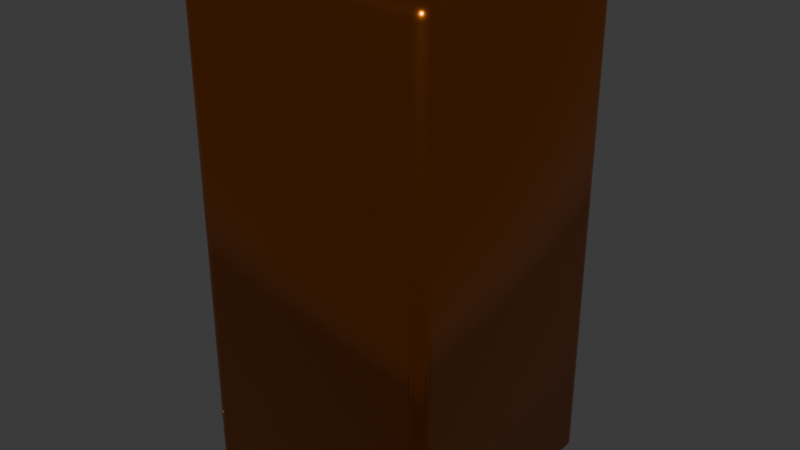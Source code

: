 # Source: blend.blend  (saved by Blender 5.0.118; exported with 4.5.12 LTS)
import bpy
from mathutils import Matrix  # noqa: F401  (used for matrix-valued properties, if any)

bpy.ops.wm.read_factory_settings(use_empty=True)
scene = bpy.context.scene
scene.name = 'Scene'

# ---- collections
col_collection = bpy.data.collections.new('Collection'); scene.collection.children.link(col_collection)

# ---- materials (node trees are filled in below, after node groups)
mat_material = bpy.data.materials.new('Material')
mat_material.alpha_threshold = 0.0
mat_material.use_backface_culling_lightprobe_volume = False
mat_material.roughness = 0.5
mat_material.line_color = (0.0, 0.0, 0.0, 1.0)

# ---- material node trees
mat_material.use_nodes = True; mat_material.node_tree.nodes.clear()
_N = mat_material.node_tree.nodes; _L = mat_material.node_tree.links
n0 = _N.new('ShaderNodeOutputMaterial'); n0.name = 'Material Output'; n0.location = (200, 100)
n1 = _N.new('ShaderNodeBsdfPrincipled'); n1.name = 'Principled BSDF'; n1.location = (-200, 100)
n1.inputs[0].default_value = (0.8, 0.1971, 0.0, 1.0)
n1.inputs[1].default_value = 1.0
n1.inputs[2].default_value = 0.25
n1.inputs[3].default_value = 1.0
_L.new(n1.outputs[0], n0.inputs[0])
n0.is_active_output = True

# ---- world
world_world = bpy.data.worlds.new('World'); scene.world = world_world
world_world.use_nodes = True; world_world.node_tree.nodes.clear()
_N = world_world.node_tree.nodes; _L = world_world.node_tree.links
n0 = _N.new('ShaderNodeOutputWorld'); n0.name = 'World Output'; n0.location = (200, 100)
n1 = _N.new('ShaderNodeBackground'); n1.name = 'Background'; n1.location = (-200, 100)
n1.inputs[0].default_value = (0.05088, 0.05088, 0.05088, 1.0)
_L.new(n1.outputs[0], n0.inputs[0])
n0.is_active_output = True
world_world.color = (0.05088, 0.05088, 0.05088)
world_world.sun_shadow_jitter_overblur = 0.0

# ---- meshes
me_cube = bpy.data.meshes.new('Cube')
me_cube.from_pydata([(0.8992, 1.0, 2.899), (0.8992, 0.8992, 3.0), (1.0, 0.8992, 2.899), (0.8992, 0.9951, 2.93), (0.8992, 0.9808, 2.958), (0.9304, 0.9951, 2.899), (0.9312, 0.9892, 2.931), (0.9301, 0.9757, 2.957), (0.9584, 0.9808, 2.899), (0.9571, 0.9756, 2.93), (0.9525, 0.9661, 2.953), (0.9304, 0.8992, 2.995), (0.9584, 0.8992, 2.981), (0.8992, 0.9304, 2.995), (0.9314, 0.9312, 2.989), (0.9571, 0.9301, 2.976), (0.8992, 0.9584, 2.981), (0.9302, 0.9571, 2.976), (0.9525, 0.9525, 2.966), (0.9951, 0.9304, 2.899), (0.9808, 0.9584, 2.899), (0.9951, 0.8992, 2.93), (0.9892, 0.9314, 2.931), (0.9757, 0.9571, 2.93), (0.9808, 0.8992, 2.958), (0.9756, 0.9302, 2.957), (0.9661, 0.9525, 2.953), (0.8992, 1.0, -1.0), (1.0, 0.8992, -1.0), (0.9304, 0.9951, -1.0), (0.9585, 0.9808, -1.0), (0.9808, 0.9585, -1.0), (0.9951, 0.9304, -1.0), (1.0, -0.8992, 2.899), (0.8992, -0.8992, 3.0), (0.8992, -1.0, 2.899), (0.9951, -0.8992, 2.93), (0.9808, -0.8992, 2.958), (0.9951, -0.9304, 2.899), (0.9892, -0.9312, 2.931), (0.9757, -0.9301, 2.957), (0.9808, -0.9584, 2.899), (0.9756, -0.9571, 2.93), (0.9661, -0.9525, 2.953), (0.8992, -0.9304, 2.995), (0.8992, -0.9584, 2.981), (0.9304, -0.8992, 2.995), (0.9312, -0.9314, 2.989), (0.9301, -0.9571, 2.976), (0.9584, -0.8992, 2.981), (0.9571, -0.9302, 2.976), (0.9525, -0.9525, 2.966), (0.9304, -0.9951, 2.899), (0.9584, -0.9808, 2.899), (0.8992, -0.9951, 2.93), (0.9314, -0.9892, 2.931), (0.9571, -0.9757, 2.93), (0.8992, -0.9808, 2.958), (0.9302, -0.9756, 2.957), (0.9525, -0.9661, 2.953), (1.0, -0.8992, -1.0), (0.8992, -1.0, -1.0), (0.9951, -0.9304, -1.0), (0.9808, -0.9585, -1.0), (0.9585, -0.9808, -1.0), (0.9304, -0.9951, -1.0), (-0.8992, 1.0, 2.899), (-1.0, 0.8992, 2.899), (-0.8992, 0.8992, 3.0), (-0.9304, 0.9951, 2.899), (-0.9584, 0.9808, 2.899), (-0.8992, 0.9951, 2.93), (-0.9314, 0.9892, 2.931), (-0.9571, 0.9757, 2.93), (-0.8992, 0.9808, 2.958), (-0.9302, 0.9756, 2.957), (-0.9525, 0.9661, 2.953), (-0.9951, 0.8992, 2.93), (-0.9808, 0.8992, 2.958), (-0.9951, 0.9304, 2.899), (-0.9892, 0.9312, 2.931), (-0.9757, 0.9301, 2.957), (-0.9808, 0.9584, 2.899), (-0.9756, 0.9571, 2.93), (-0.9661, 0.9525, 2.953), (-0.8992, 0.9304, 2.995), (-0.8992, 0.9584, 2.981), (-0.9304, 0.8992, 2.995), (-0.9312, 0.9314, 2.989), (-0.9301, 0.9571, 2.976), (-0.9584, 0.8992, 2.981), (-0.9571, 0.9302, 2.976), (-0.9525, 0.9525, 2.966), (-1.0, 0.8992, -1.0), (-0.8992, 1.0, -1.0), (-0.9951, 0.9304, -1.0), (-0.9808, 0.9585, -1.0), (-0.9585, 0.9808, -1.0), (-0.9304, 0.9951, -1.0), (-1.0, -0.8992, 2.899), (-0.8992, -1.0, 2.899), (-0.8992, -0.8992, 3.0), (-0.9951, -0.9304, 2.899), (-0.9808, -0.9584, 2.899), (-0.9951, -0.8992, 2.93), (-0.9892, -0.9314, 2.931), (-0.9757, -0.9571, 2.93), (-0.9808, -0.8992, 2.958), (-0.9756, -0.9302, 2.957), (-0.9661, -0.9525, 2.953), (-0.8992, -0.9951, 2.93), (-0.8992, -0.9808, 2.958), (-0.9304, -0.9951, 2.899), (-0.9312, -0.9892, 2.931), (-0.9301, -0.9757, 2.957), (-0.9584, -0.9808, 2.899), (-0.9571, -0.9756, 2.93), (-0.9525, -0.9661, 2.953), (-0.9304, -0.8992, 2.995), (-0.9584, -0.8992, 2.981), (-0.8992, -0.9304, 2.995), (-0.9314, -0.9312, 2.989), (-0.9571, -0.9301, 2.976), (-0.8992, -0.9584, 2.981), (-0.9302, -0.9571, 2.976), (-0.9525, -0.9525, 2.966), (-0.8992, -1.0, -1.0), (-1.0, -0.8992, -1.0), (-0.9304, -0.9951, -1.0), (-0.9585, -0.9808, -1.0), (-0.9808, -0.9585, -1.0), (-0.9951, -0.9304, -1.0)], [], [(0, 3, 6, 5), (3, 4, 7, 6), (4, 16, 17, 7), (5, 6, 9, 8), (6, 7, 10, 9), (7, 17, 18, 10), (1, 11, 14, 13), (11, 12, 15, 14), (12, 24, 25, 15), (13, 14, 17, 16), (14, 15, 18, 17), (15, 25, 26, 18), (2, 19, 22, 21), (19, 20, 23, 22), (20, 8, 9, 23), (21, 22, 25, 24), (22, 23, 26, 25), (23, 9, 10, 26), (10, 18, 26), (33, 36, 39, 38), (36, 37, 40, 39), (37, 49, 50, 40), (38, 39, 42, 41), (39, 40, 43, 42), (40, 50, 51, 43), (34, 44, 47, 46), (44, 45, 48, 47), (45, 57, 58, 48), (46, 47, 50, 49), (47, 48, 51, 50), (48, 58, 59, 51), (35, 52, 55, 54), (52, 53, 56, 55), (53, 41, 42, 56), (54, 55, 58, 57), (55, 56, 59, 58), (56, 42, 43, 59), (43, 51, 59), (66, 69, 72, 71), (69, 70, 73, 72), (70, 82, 83, 73), (71, 72, 75, 74), (72, 73, 76, 75), (73, 83, 84, 76), (67, 77, 80, 79), (77, 78, 81, 80), (78, 90, 91, 81), (79, 80, 83, 82), (80, 81, 84, 83), (81, 91, 92, 84), (68, 85, 88, 87), (85, 86, 89, 88), (86, 74, 75, 89), (87, 88, 91, 90), (88, 89, 92, 91), (89, 75, 76, 92), (76, 84, 92), (99, 102, 105, 104), (102, 103, 106, 105), (103, 115, 116, 106), (104, 105, 108, 107), (105, 106, 109, 108), (106, 116, 117, 109), (100, 110, 113, 112), (110, 111, 114, 113), (111, 123, 124, 114), (112, 113, 116, 115), (113, 114, 117, 116), (114, 124, 125, 117), (101, 118, 121, 120), (118, 119, 122, 121), (119, 107, 108, 122), (120, 121, 124, 123), (121, 122, 125, 124), (122, 108, 109, 125), (109, 117, 125), (2, 28, 32, 19), (19, 32, 31, 20), (20, 31, 30, 8), (8, 30, 29, 5), (5, 29, 27, 0), (126, 100, 112, 128), (128, 112, 115, 129), (129, 115, 103, 130), (130, 103, 102, 131), (131, 102, 99, 127), (35, 61, 65, 52), (52, 65, 64, 53), (53, 64, 63, 41), (41, 63, 62, 38), (38, 62, 60, 33), (66, 94, 98, 69), (69, 98, 97, 70), (70, 97, 96, 82), (82, 96, 95, 79), (79, 95, 93, 67), (34, 101, 120, 44), (44, 120, 123, 45), (45, 123, 111, 57), (57, 111, 110, 54), (54, 110, 100, 35), (1, 34, 46, 11), (11, 46, 49, 12), (12, 49, 37, 24), (24, 37, 36, 21), (21, 36, 33, 2), (101, 68, 87, 118), (118, 87, 90, 119), (119, 90, 78, 107), (107, 78, 77, 104), (104, 77, 67, 99), (68, 1, 13, 85), (85, 13, 16, 86), (86, 16, 4, 74), (74, 4, 3, 71), (71, 3, 0, 66), (94, 66, 0, 27), (28, 2, 33, 60), (1, 68, 101, 34), (93, 95, 96, 97, 98, 94, 27, 29, 30, 31, 32, 28, 60, 62, 63, 64, 65, 61, 126, 128, 129, 130, 131, 127), (61, 35, 100, 126), (127, 99, 67, 93)])
me_cube.polygons.foreach_set('use_smooth', [True] * 122)
_k = set([(27, 94), (28, 60), (61, 126), (93, 127)])
me_cube.attributes.new('sharp_edge', 'BOOLEAN', 'EDGE').data.foreach_set('value', [ (min(e.vertices), max(e.vertices)) in _k for e in me_cube.edges])
_uv = me_cube.uv_layers.new(name='UVMap')
_uv.uv.foreach_set('vector', [0.6187, 0.4874, 0.6206, 0.4874, 0.6207, 0.4914, 0.6187, 0.4913, 0.6206, 0.4874, 0.6313, 0.4937, 0.6294, 0.4956, 0.6207, 0.4914, 0.6313, 0.4937, 0.6376, 0.5052, 0.6337, 0.5054, 0.6294, 0.4956, 0.6187, 0.4913, 0.6207, 0.4914, 0.6206, 0.4946, 0.6187, 0.4948, 0.6207, 0.4914, 0.6294, 0.4956, 0.628, 0.497, 0.6206, 0.4946, 0.6294, 0.4956, 0.6337, 0.5054, 0.6309, 0.5059, 0.628, 0.497, 0.6376, 0.5126, 0.6337, 0.5126, 0.6336, 0.5086, 0.6376, 0.5087, 0.6337, 0.5126, 0.6302, 0.5126, 0.6304, 0.5087, 0.6336, 0.5086, 0.6302, 0.5126, 0.6224, 0.5126, 0.6223, 0.5087, 0.6304, 0.5087, 0.6376, 0.5087, 0.6336, 0.5086, 0.6337, 0.5054, 0.6376, 0.5052, 0.6336, 0.5086, 0.6304, 0.5087, 0.6309, 0.5059, 0.6337, 0.5054, 0.6304, 0.5087, 0.6223, 0.5087, 0.6238, 0.5059, 0.6309, 0.5059, 0.6187, 0.5126, 0.6187, 0.5087, 0.6207, 0.5086, 0.6206, 0.5126, 0.6187, 0.5087, 0.6187, 0.5052, 0.6206, 0.5054, 0.6207, 0.5086, 0.6187, 0.5052, 0.6187, 0.4948, 0.6206, 0.4946, 0.6206, 0.5054, 0.6206, 0.5126, 0.6207, 0.5086, 0.6223, 0.5087, 0.6224, 0.5126, 0.6207, 0.5086, 0.6206, 0.5054, 0.6238, 0.5059, 0.6223, 0.5087, 0.6206, 0.5054, 0.6206, 0.4946, 0.628, 0.497, 0.6238, 0.5059, 0.628, 0.497, 0.6309, 0.5059, 0.6238, 0.5059, 0.6187, 0.7374, 0.6206, 0.7374, 0.6207, 0.7414, 0.6187, 0.7413, 0.6206, 0.7374, 0.6224, 0.7374, 0.6223, 0.7413, 0.6207, 0.7414, 0.6224, 0.7374, 0.6302, 0.7374, 0.6304, 0.7413, 0.6223, 0.7413, 0.6187, 0.7413, 0.6207, 0.7414, 0.6206, 0.7446, 0.6187, 0.7448, 0.6207, 0.7414, 0.6223, 0.7413, 0.6238, 0.7441, 0.6206, 0.7446, 0.6223, 0.7413, 0.6304, 0.7413, 0.6309, 0.7441, 0.6238, 0.7441, 0.6376, 0.7374, 0.6376, 0.7413, 0.6336, 0.7414, 0.6337, 0.7374, 0.6376, 0.7413, 0.6376, 0.7448, 0.6337, 0.7446, 0.6336, 0.7414, 0.6376, 0.7448, 0.6313, 0.7563, 0.6294, 0.7544, 0.6337, 0.7446, 0.6337, 0.7374, 0.6336, 0.7414, 0.6304, 0.7413, 0.6302, 0.7374, 0.6336, 0.7414, 0.6337, 0.7446, 0.6309, 0.7441, 0.6304, 0.7413, 0.6337, 0.7446, 0.6294, 0.7544, 0.628, 0.753, 0.6309, 0.7441, 0.6187, 0.7626, 0.6187, 0.7587, 0.6207, 0.7586, 0.6206, 0.7626, 0.6187, 0.7587, 0.6187, 0.7552, 0.6206, 0.7554, 0.6207, 0.7586, 0.6187, 0.7552, 0.6187, 0.7448, 0.6206, 0.7446, 0.6206, 0.7554, 0.6206, 0.7626, 0.6207, 0.7586, 0.6294, 0.7544, 0.6313, 0.7563, 0.6207, 0.7586, 0.6206, 0.7554, 0.628, 0.753, 0.6294, 0.7544, 0.6206, 0.7554, 0.6206, 0.7446, 0.6238, 0.7441, 0.628, 0.753, 0.6238, 0.7441, 0.6309, 0.7441, 0.628, 0.753, 0.6187, 0.2626, 0.6187, 0.2587, 0.6207, 0.2586, 0.6206, 0.2626, 0.6187, 0.2587, 0.6187, 0.2552, 0.6206, 0.2554, 0.6207, 0.2586, 0.6187, 0.2552, 0.6187, 0.2448, 0.6206, 0.2446, 0.6206, 0.2554, 0.6206, 0.2626, 0.6207, 0.2586, 0.625, 0.2587, 0.625, 0.2626, 0.6207, 0.2586, 0.6206, 0.2554, 0.625, 0.2559, 0.625, 0.2587, 0.6206, 0.2554, 0.6206, 0.2446, 0.625, 0.2441, 0.625, 0.2559, 0.6187, 0.2374, 0.6206, 0.2374, 0.6207, 0.2414, 0.6187, 0.2413, 0.6206, 0.2374, 0.625, 0.2374, 0.625, 0.2413, 0.6207, 0.2414, 0.875, 0.5126, 0.8698, 0.5126, 0.8696, 0.5087, 0.875, 0.5087, 0.6187, 0.2413, 0.6207, 0.2414, 0.6206, 0.2446, 0.6187, 0.2448, 0.6207, 0.2414, 0.625, 0.2413, 0.625, 0.2441, 0.6206, 0.2446, 0.875, 0.5087, 0.8696, 0.5087, 0.8691, 0.5059, 0.875, 0.5059, 0.8624, 0.5126, 0.8624, 0.5087, 0.8664, 0.5086, 0.8663, 0.5126, 0.8624, 0.5087, 0.8624, 0.5052, 0.8663, 0.5054, 0.8664, 0.5086, 0.8624, 0.5052, 0.8624, 0.5, 0.8663, 0.5, 0.8663, 0.5054, 0.8663, 0.5126, 0.8664, 0.5086, 0.8696, 0.5087, 0.8698, 0.5126, 0.8664, 0.5086, 0.8663, 0.5054, 0.8691, 0.5059, 0.8696, 0.5087, 0.8663, 0.5054, 0.8663, 0.5, 0.8691, 0.5, 0.8691, 0.5059, 0.8691, 0.5, 0.875, 0.5059, 0.8691, 0.5059, 0.6187, 0.0126, 0.6187, 0.008704, 0.6207, 0.008578, 0.6206, 0.0126, 0.6187, 0.008704, 0.6187, 0.005194, 0.6206, 0.005365, 0.6207, 0.008578, 0.6187, 0.005194, 0.6187, 0.0, 0.6206, 0.0, 0.6206, 0.005365, 0.6206, 0.0126, 0.6207, 0.008578, 0.625, 0.008721, 0.625, 0.0126, 0.6207, 0.008578, 0.6206, 0.005365, 0.625, 0.005932, 0.625, 0.008721, 0.6206, 0.005365, 0.6206, 0.0, 0.625, 0.0, 0.625, 0.005932, 0.6187, 0.9874, 0.6206, 0.9874, 0.6207, 0.9914, 0.6187, 0.9913, 0.6206, 0.9874, 0.625, 0.9874, 0.625, 0.9913, 0.6207, 0.9914, 0.8624, 0.75, 0.8624, 0.7448, 0.8663, 0.7446, 0.8663, 0.75, 0.6187, 0.9913, 0.6207, 0.9914, 0.6206, 1.0, 0.6187, 1.0, 0.6207, 0.9914, 0.625, 0.9913, 0.625, 0.9941, 0.6206, 1.0, 0.8663, 0.75, 0.8663, 0.7446, 0.8691, 0.7441, 0.8691, 0.75, 0.8624, 0.7374, 0.8663, 0.7374, 0.8664, 0.7414, 0.8624, 0.7413, 0.8663, 0.7374, 0.8698, 0.7374, 0.8696, 0.7413, 0.8664, 0.7414, 0.8698, 0.7374, 0.875, 0.7374, 0.875, 0.7413, 0.8696, 0.7413, 0.8624, 0.7413, 0.8664, 0.7414, 0.8663, 0.7446, 0.8624, 0.7448, 0.8664, 0.7414, 0.8696, 0.7413, 0.8691, 0.7441, 0.8663, 0.7446, 0.8696, 0.7413, 0.875, 0.7413, 0.875, 0.7441, 0.8691, 0.7441, 0.875, 0.7441, 0.8691, 0.75, 0.8691, 0.7441, 0.6187, 0.5126, 0.375, 0.5126, 0.3748, 0.5087, 0.6187, 0.5087, 0.6187, 0.5087, 0.3748, 0.5087, 0.3742, 0.5052, 0.6187, 0.5052, 0.6187, 0.5052, 0.3742, 0.5052, 0.3733, 0.4973, 0.6187, 0.4948, 0.6187, 0.4948, 0.3733, 0.4973, 0.3721, 0.4944, 0.6187, 0.4913, 0.6187, 0.4913, 0.3721, 0.4944, 0.3708, 0.4916, 0.6187, 0.4874, 0.375, 0.9874, 0.6187, 0.9874, 0.6187, 0.9913, 0.375, 0.9913, 0.375, 0.9913, 0.6187, 0.9913, 0.6187, 1.0, 0.375, 1.0, 0.375, 0.0, 0.6187, 0.0, 0.6187, 0.005194, 0.375, 0.005193, 0.375, 0.005193, 0.6187, 0.005194, 0.6187, 0.008704, 0.375, 0.008705, 0.375, 0.008705, 0.6187, 0.008704, 0.6187, 0.0126, 0.375, 0.0126, 0.6187, 0.7626, 0.3708, 0.7584, 0.3721, 0.7556, 0.6187, 0.7587, 0.6187, 0.7587, 0.3721, 0.7556, 0.3733, 0.7527, 0.6187, 0.7552, 0.6187, 0.7552, 0.3733, 0.7527, 0.3742, 0.7448, 0.6187, 0.7448, 0.6187, 0.7448, 0.3742, 0.7448, 0.3748, 0.7413, 0.6187, 0.7413, 0.6187, 0.7413, 0.3748, 0.7413, 0.375, 0.7374, 0.6187, 0.7374, 0.6187, 0.2626, 0.375, 0.2626, 0.375, 0.2587, 0.6187, 0.2587, 0.6187, 0.2587, 0.375, 0.2587, 0.375, 0.2552, 0.6187, 0.2552, 0.6187, 0.2552, 0.375, 0.2552, 0.375, 0.2448, 0.6187, 0.2448, 0.6187, 0.2448, 0.375, 0.2448, 0.375, 0.2413, 0.6187, 0.2413, 0.6187, 0.2413, 0.375, 0.2413, 0.375, 0.2374, 0.6187, 0.2374, 0.6376, 0.7374, 0.8624, 0.7374, 0.8624, 0.7413, 0.6376, 0.7413, 0.6376, 0.7413, 0.8624, 0.7413, 0.8624, 0.7448, 0.6376, 0.7448, 0.6376, 0.7448, 0.8624, 0.7448, 0.8624, 0.75, 0.6313, 0.7563, 0.6313, 0.7563, 0.625, 0.9874, 0.6206, 0.9874, 0.6206, 0.7626, 0.6206, 0.7626, 0.6206, 0.9874, 0.6187, 0.9874, 0.6187, 0.7626, 0.6376, 0.5126, 0.6376, 0.7374, 0.6337, 0.7374, 0.6337, 0.5126, 0.6337, 0.5126, 0.6337, 0.7374, 0.6302, 0.7374, 0.6302, 0.5126, 0.6302, 0.5126, 0.6302, 0.7374, 0.6224, 0.7374, 0.6224, 0.5126, 0.6224, 0.5126, 0.6224, 0.7374, 0.6206, 0.7374, 0.6206, 0.5126, 0.6206, 0.5126, 0.6206, 0.7374, 0.6187, 0.7374, 0.6187, 0.5126, 0.8624, 0.7374, 0.8624, 0.5126, 0.8663, 0.5126, 0.8663, 0.7374, 0.8663, 0.7374, 0.8663, 0.5126, 0.8698, 0.5126, 0.8698, 0.7374, 0.8698, 0.7374, 0.8698, 0.5126, 0.875, 0.5126, 0.875, 0.7374, 0.625, 0.0126, 0.625, 0.2374, 0.6206, 0.2374, 0.6206, 0.0126, 0.6206, 0.0126, 0.6206, 0.2374, 0.6187, 0.2374, 0.6187, 0.0126, 0.8624, 0.5126, 0.6376, 0.5126, 0.6376, 0.5087, 0.8624, 0.5087, 0.8624, 0.5087, 0.6376, 0.5087, 0.6376, 0.5052, 0.8624, 0.5052, 0.8624, 0.5052, 0.6376, 0.5052, 0.6313, 0.4937, 0.8624, 0.5, 0.625, 0.2626, 0.6313, 0.4937, 0.6206, 0.4874, 0.6206, 0.2626, 0.6206, 0.2626, 0.6206, 0.4874, 0.6187, 0.4874, 0.6187, 0.2626, 0.375, 0.2626, 0.6187, 0.2626, 0.6187, 0.4874, 0.3708, 0.4916, 0.375, 0.5126, 0.6187, 0.5126, 0.6187, 0.7374, 0.375, 0.7374, 0.6376, 0.5126, 0.8624, 0.5126, 0.8624, 0.7374, 0.6376, 0.7374, 0.125, 0.5126, 0.1256, 0.5087, 0.1274, 0.5052, 0.1302, 0.5024, 0.1337, 0.5006, 0.1376, 0.5, 0.3708, 0.4916, 0.3721, 0.4944, 0.3733, 0.4973, 0.3742, 0.5052, 0.3748, 0.5087, 0.375, 0.5126, 0.375, 0.7374, 0.3748, 0.7413, 0.3742, 0.7448, 0.3733, 0.7527, 0.3721, 0.7556, 0.3708, 0.7584, 0.1376, 0.75, 0.1337, 0.7494, 0.1302, 0.7476, 0.1274, 0.7448, 0.1256, 0.7413, 0.125, 0.7374, 0.3708, 0.7584, 0.6187, 0.7626, 0.6187, 0.9874, 0.375, 0.9874, 0.375, 0.0126, 0.6187, 0.0126, 0.6187, 0.2374, 0.375, 0.2374])
me_cube.materials.append(mat_material)
me_cube.use_mirror_vertex_groups = False
me_cube.update()

# ---- objects
ob_cube = bpy.data.objects.new('Cube', me_cube)

# ---- transforms, parenting, visibility, modifiers, constraints
ob_cube.location = (0.0, 0.0, 0.0)
ob_cube.lock_rotations_4d = False
ob_cube.empty_display_type = 'ARROWS'
ob_cube.lineart.crease_threshold = 0.0

# ---- collection membership
col_collection.objects.link(ob_cube)

# ---- scene / render settings (as saved in the file)
scene.frame_start = 1; scene.frame_end = 250; scene.frame_set(1)
scene.render.engine = 'BLENDER_EEVEE_NEXT'
scene.render.bake_bias = 0.0
scene.render.bake_samples = 0
scene.cycles.sampling_pattern = 'TABULATED_SOBOL'
scene.eevee.use_volume_custom_range = False
bpy.context.view_layer.update()

# ---- added for rendering (the .blend has no active camera and no usable light): camera, sun
cam_auto = bpy.data.cameras.new('AutoCamera')
cam_auto.lens = 50.0
cam_auto.sensor_width = 36.0
cam_auto.clip_end = 1000.0
ob_auto_camera = bpy.data.objects.new('AutoCamera', cam_auto)
scene.collection.objects.link(ob_auto_camera)
ob_auto_camera.location = (4.53266, -5.43919, 4.62613)
ob_auto_camera.rotation_euler = (1.09748, -7.21219e-08, 0.694738)
scene.camera = ob_auto_camera
light_auto_sun = bpy.data.lights.new('AutoSun', 'SUN')
light_auto_sun.energy = 3.0
light_auto_sun.angle = 0.0523599
ob_auto_sun = bpy.data.objects.new('AutoSun', light_auto_sun)
scene.collection.objects.link(ob_auto_sun)
ob_auto_sun.rotation_euler = (0.872665, 0.174533, 0.523599)
bpy.context.view_layer.update()
